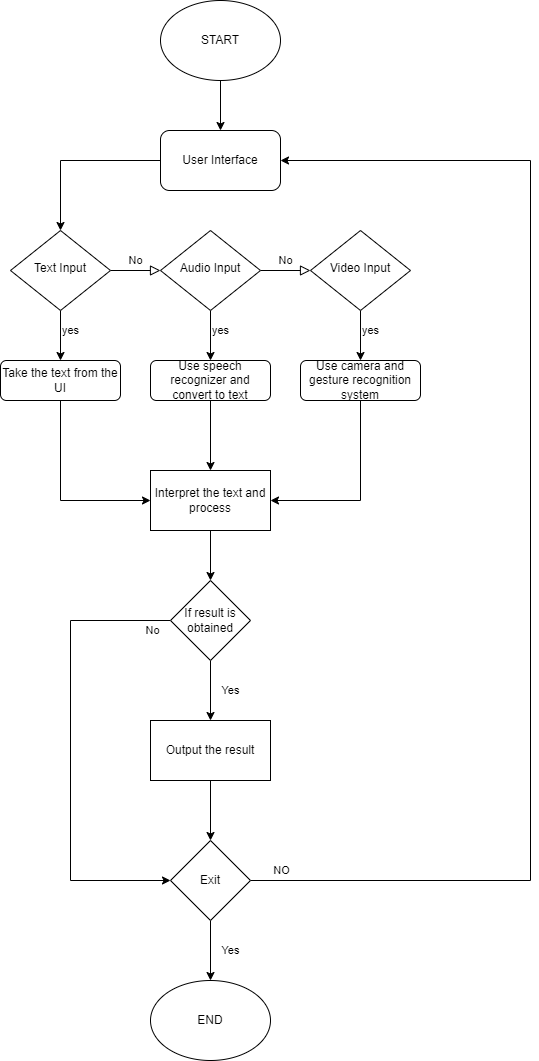

The diagram above was exported from draw.io. Its source (the exported page's mxGraphModel, read from the mxfile embedded in the PNG):
<mxGraphModel dx="1278" dy="579" grid="1" gridSize="10" guides="1" tooltips="1" connect="1" arrows="1" fold="1" page="1" pageScale="1" pageWidth="827" pageHeight="1169" math="0" shadow="0">
  <root>
    <mxCell id="WIyWlLk6GJQsqaUBKTNV-0" />
    <mxCell id="WIyWlLk6GJQsqaUBKTNV-1" parent="WIyWlLk6GJQsqaUBKTNV-0" />
    <mxCell id="WIyWlLk6GJQsqaUBKTNV-5" value="No" style="edgeStyle=orthogonalEdgeStyle;rounded=0;html=1;jettySize=auto;orthogonalLoop=1;fontSize=11;endArrow=block;endFill=0;endSize=8;strokeWidth=1;shadow=0;labelBackgroundColor=none;" parent="WIyWlLk6GJQsqaUBKTNV-1" source="WIyWlLk6GJQsqaUBKTNV-6" edge="1">
      <mxGeometry y="10" relative="1" as="geometry">
        <mxPoint as="offset" />
        <mxPoint x="320" y="310" as="targetPoint" />
      </mxGeometry>
    </mxCell>
    <mxCell id="nL6DXX76wbiG_CONeXwb-0" value="yes" style="edgeStyle=orthogonalEdgeStyle;rounded=0;orthogonalLoop=1;jettySize=auto;html=1;" parent="WIyWlLk6GJQsqaUBKTNV-1" source="WIyWlLk6GJQsqaUBKTNV-6" target="WIyWlLk6GJQsqaUBKTNV-12" edge="1">
      <mxGeometry x="-0.2" y="10" relative="1" as="geometry">
        <mxPoint as="offset" />
      </mxGeometry>
    </mxCell>
    <mxCell id="WIyWlLk6GJQsqaUBKTNV-6" value="Text Input" style="rhombus;whiteSpace=wrap;html=1;shadow=0;fontFamily=Helvetica;fontSize=12;align=center;strokeWidth=1;spacing=6;spacingTop=-4;" parent="WIyWlLk6GJQsqaUBKTNV-1" vertex="1">
      <mxGeometry x="170" y="270" width="100" height="80" as="geometry" />
    </mxCell>
    <mxCell id="nL6DXX76wbiG_CONeXwb-13" style="edgeStyle=orthogonalEdgeStyle;rounded=0;orthogonalLoop=1;jettySize=auto;html=1;entryX=0;entryY=0.5;entryDx=0;entryDy=0;" parent="WIyWlLk6GJQsqaUBKTNV-1" source="WIyWlLk6GJQsqaUBKTNV-12" target="nL6DXX76wbiG_CONeXwb-12" edge="1">
      <mxGeometry relative="1" as="geometry">
        <Array as="points">
          <mxPoint x="220" y="540" />
        </Array>
      </mxGeometry>
    </mxCell>
    <mxCell id="WIyWlLk6GJQsqaUBKTNV-12" value="Take the text from the UI" style="rounded=1;whiteSpace=wrap;html=1;fontSize=12;glass=0;strokeWidth=1;shadow=0;" parent="WIyWlLk6GJQsqaUBKTNV-1" vertex="1">
      <mxGeometry x="160" y="400" width="120" height="40" as="geometry" />
    </mxCell>
    <mxCell id="nL6DXX76wbiG_CONeXwb-2" value="No" style="edgeStyle=orthogonalEdgeStyle;rounded=0;html=1;jettySize=auto;orthogonalLoop=1;fontSize=11;endArrow=block;endFill=0;endSize=8;strokeWidth=1;shadow=0;labelBackgroundColor=none;" parent="WIyWlLk6GJQsqaUBKTNV-1" source="nL6DXX76wbiG_CONeXwb-4" edge="1">
      <mxGeometry y="10" relative="1" as="geometry">
        <mxPoint as="offset" />
        <mxPoint x="470" y="310" as="targetPoint" />
      </mxGeometry>
    </mxCell>
    <mxCell id="nL6DXX76wbiG_CONeXwb-3" value="yes" style="edgeStyle=orthogonalEdgeStyle;rounded=0;orthogonalLoop=1;jettySize=auto;html=1;" parent="WIyWlLk6GJQsqaUBKTNV-1" source="nL6DXX76wbiG_CONeXwb-4" target="nL6DXX76wbiG_CONeXwb-5" edge="1">
      <mxGeometry x="-0.2" y="10" relative="1" as="geometry">
        <mxPoint as="offset" />
      </mxGeometry>
    </mxCell>
    <mxCell id="nL6DXX76wbiG_CONeXwb-4" value="Audio Input" style="rhombus;whiteSpace=wrap;html=1;shadow=0;fontFamily=Helvetica;fontSize=12;align=center;strokeWidth=1;spacing=6;spacingTop=-4;" parent="WIyWlLk6GJQsqaUBKTNV-1" vertex="1">
      <mxGeometry x="320" y="270" width="100" height="80" as="geometry" />
    </mxCell>
    <mxCell id="nL6DXX76wbiG_CONeXwb-14" value="" style="edgeStyle=orthogonalEdgeStyle;rounded=0;orthogonalLoop=1;jettySize=auto;html=1;" parent="WIyWlLk6GJQsqaUBKTNV-1" source="nL6DXX76wbiG_CONeXwb-5" target="nL6DXX76wbiG_CONeXwb-12" edge="1">
      <mxGeometry relative="1" as="geometry" />
    </mxCell>
    <mxCell id="nL6DXX76wbiG_CONeXwb-5" value="Use speech recognizer and convert to text" style="rounded=1;whiteSpace=wrap;html=1;fontSize=12;glass=0;strokeWidth=1;shadow=0;" parent="WIyWlLk6GJQsqaUBKTNV-1" vertex="1">
      <mxGeometry x="310" y="400" width="120" height="40" as="geometry" />
    </mxCell>
    <mxCell id="nL6DXX76wbiG_CONeXwb-7" value="yes" style="edgeStyle=orthogonalEdgeStyle;rounded=0;orthogonalLoop=1;jettySize=auto;html=1;" parent="WIyWlLk6GJQsqaUBKTNV-1" source="nL6DXX76wbiG_CONeXwb-8" target="nL6DXX76wbiG_CONeXwb-9" edge="1">
      <mxGeometry x="-0.2" y="10" relative="1" as="geometry">
        <mxPoint as="offset" />
      </mxGeometry>
    </mxCell>
    <mxCell id="nL6DXX76wbiG_CONeXwb-8" value="Video Input" style="rhombus;whiteSpace=wrap;html=1;shadow=0;fontFamily=Helvetica;fontSize=12;align=center;strokeWidth=1;spacing=6;spacingTop=-4;" parent="WIyWlLk6GJQsqaUBKTNV-1" vertex="1">
      <mxGeometry x="470" y="270" width="100" height="80" as="geometry" />
    </mxCell>
    <mxCell id="nL6DXX76wbiG_CONeXwb-15" style="edgeStyle=orthogonalEdgeStyle;rounded=0;orthogonalLoop=1;jettySize=auto;html=1;entryX=1;entryY=0.5;entryDx=0;entryDy=0;" parent="WIyWlLk6GJQsqaUBKTNV-1" source="nL6DXX76wbiG_CONeXwb-9" target="nL6DXX76wbiG_CONeXwb-12" edge="1">
      <mxGeometry relative="1" as="geometry">
        <mxPoint x="520" y="580" as="targetPoint" />
        <Array as="points">
          <mxPoint x="520" y="540" />
        </Array>
      </mxGeometry>
    </mxCell>
    <mxCell id="nL6DXX76wbiG_CONeXwb-9" value="Use camera and gesture recognition system" style="rounded=1;whiteSpace=wrap;html=1;fontSize=12;glass=0;strokeWidth=1;shadow=0;" parent="WIyWlLk6GJQsqaUBKTNV-1" vertex="1">
      <mxGeometry x="460" y="400" width="120" height="40" as="geometry" />
    </mxCell>
    <mxCell id="nL6DXX76wbiG_CONeXwb-18" value="" style="edgeStyle=orthogonalEdgeStyle;rounded=0;orthogonalLoop=1;jettySize=auto;html=1;" parent="WIyWlLk6GJQsqaUBKTNV-1" source="nL6DXX76wbiG_CONeXwb-12" target="nL6DXX76wbiG_CONeXwb-17" edge="1">
      <mxGeometry relative="1" as="geometry" />
    </mxCell>
    <mxCell id="nL6DXX76wbiG_CONeXwb-12" value="Interpret the text and process" style="rounded=0;whiteSpace=wrap;html=1;" parent="WIyWlLk6GJQsqaUBKTNV-1" vertex="1">
      <mxGeometry x="310" y="510" width="120" height="60" as="geometry" />
    </mxCell>
    <mxCell id="nL6DXX76wbiG_CONeXwb-27" value="Yes" style="edgeStyle=orthogonalEdgeStyle;rounded=0;orthogonalLoop=1;jettySize=auto;html=1;" parent="WIyWlLk6GJQsqaUBKTNV-1" source="nL6DXX76wbiG_CONeXwb-17" target="nL6DXX76wbiG_CONeXwb-19" edge="1">
      <mxGeometry y="20" relative="1" as="geometry">
        <mxPoint as="offset" />
      </mxGeometry>
    </mxCell>
    <mxCell id="4YPrfPGcuIO47WeIe5Zw-0" value="No" style="edgeStyle=orthogonalEdgeStyle;rounded=0;orthogonalLoop=1;jettySize=auto;html=1;entryX=0;entryY=0.5;entryDx=0;entryDy=0;" parent="WIyWlLk6GJQsqaUBKTNV-1" source="nL6DXX76wbiG_CONeXwb-17" target="nL6DXX76wbiG_CONeXwb-22" edge="1">
      <mxGeometry x="-0.9216" y="10" relative="1" as="geometry">
        <mxPoint x="220" y="980" as="targetPoint" />
        <Array as="points">
          <mxPoint x="230" y="660" />
          <mxPoint x="230" y="920" />
        </Array>
        <mxPoint as="offset" />
      </mxGeometry>
    </mxCell>
    <mxCell id="nL6DXX76wbiG_CONeXwb-17" value="If result is obtained" style="rhombus;whiteSpace=wrap;html=1;" parent="WIyWlLk6GJQsqaUBKTNV-1" vertex="1">
      <mxGeometry x="330" y="620" width="80" height="80" as="geometry" />
    </mxCell>
    <mxCell id="nL6DXX76wbiG_CONeXwb-23" value="" style="edgeStyle=orthogonalEdgeStyle;rounded=0;orthogonalLoop=1;jettySize=auto;html=1;" parent="WIyWlLk6GJQsqaUBKTNV-1" source="nL6DXX76wbiG_CONeXwb-19" target="nL6DXX76wbiG_CONeXwb-22" edge="1">
      <mxGeometry relative="1" as="geometry" />
    </mxCell>
    <mxCell id="nL6DXX76wbiG_CONeXwb-19" value="Output the result" style="rounded=0;whiteSpace=wrap;html=1;" parent="WIyWlLk6GJQsqaUBKTNV-1" vertex="1">
      <mxGeometry x="310" y="760" width="120" height="60" as="geometry" />
    </mxCell>
    <mxCell id="nL6DXX76wbiG_CONeXwb-20" value="END" style="ellipse;whiteSpace=wrap;html=1;" parent="WIyWlLk6GJQsqaUBKTNV-1" vertex="1">
      <mxGeometry x="310" y="1020" width="120" height="80" as="geometry" />
    </mxCell>
    <mxCell id="nL6DXX76wbiG_CONeXwb-24" value="Yes" style="edgeStyle=orthogonalEdgeStyle;rounded=0;orthogonalLoop=1;jettySize=auto;html=1;" parent="WIyWlLk6GJQsqaUBKTNV-1" source="nL6DXX76wbiG_CONeXwb-22" target="nL6DXX76wbiG_CONeXwb-20" edge="1">
      <mxGeometry y="20" relative="1" as="geometry">
        <mxPoint as="offset" />
      </mxGeometry>
    </mxCell>
    <mxCell id="nL6DXX76wbiG_CONeXwb-26" value="NO" style="edgeStyle=orthogonalEdgeStyle;rounded=0;orthogonalLoop=1;jettySize=auto;html=1;entryX=1;entryY=0.5;entryDx=0;entryDy=0;" parent="WIyWlLk6GJQsqaUBKTNV-1" source="nL6DXX76wbiG_CONeXwb-22" edge="1" target="ZVWtl1jQT5UDCtifpeDP-0">
      <mxGeometry x="-0.9491" y="10" relative="1" as="geometry">
        <mxPoint x="570" y="190" as="targetPoint" />
        <Array as="points">
          <mxPoint x="690" y="920" />
          <mxPoint x="690" y="200" />
        </Array>
        <mxPoint x="-1" as="offset" />
      </mxGeometry>
    </mxCell>
    <mxCell id="nL6DXX76wbiG_CONeXwb-22" value="Exit" style="rhombus;whiteSpace=wrap;html=1;" parent="WIyWlLk6GJQsqaUBKTNV-1" vertex="1">
      <mxGeometry x="330" y="880" width="80" height="80" as="geometry" />
    </mxCell>
    <mxCell id="ZVWtl1jQT5UDCtifpeDP-1" value="" style="edgeStyle=orthogonalEdgeStyle;rounded=0;orthogonalLoop=1;jettySize=auto;html=1;" edge="1" parent="WIyWlLk6GJQsqaUBKTNV-1" source="nL6DXX76wbiG_CONeXwb-28" target="ZVWtl1jQT5UDCtifpeDP-0">
      <mxGeometry relative="1" as="geometry" />
    </mxCell>
    <mxCell id="nL6DXX76wbiG_CONeXwb-28" value="START" style="ellipse;whiteSpace=wrap;html=1;" parent="WIyWlLk6GJQsqaUBKTNV-1" vertex="1">
      <mxGeometry x="320" y="40" width="120" height="80" as="geometry" />
    </mxCell>
    <mxCell id="ZVWtl1jQT5UDCtifpeDP-3" value="" style="edgeStyle=orthogonalEdgeStyle;rounded=0;orthogonalLoop=1;jettySize=auto;html=1;entryX=0.5;entryY=0;entryDx=0;entryDy=0;" edge="1" parent="WIyWlLk6GJQsqaUBKTNV-1" source="ZVWtl1jQT5UDCtifpeDP-0" target="WIyWlLk6GJQsqaUBKTNV-6">
      <mxGeometry relative="1" as="geometry">
        <mxPoint x="220" y="200" as="targetPoint" />
      </mxGeometry>
    </mxCell>
    <mxCell id="ZVWtl1jQT5UDCtifpeDP-0" value="User Interface" style="rounded=1;whiteSpace=wrap;html=1;" vertex="1" parent="WIyWlLk6GJQsqaUBKTNV-1">
      <mxGeometry x="320" y="170" width="120" height="60" as="geometry" />
    </mxCell>
  </root>
</mxGraphModel>